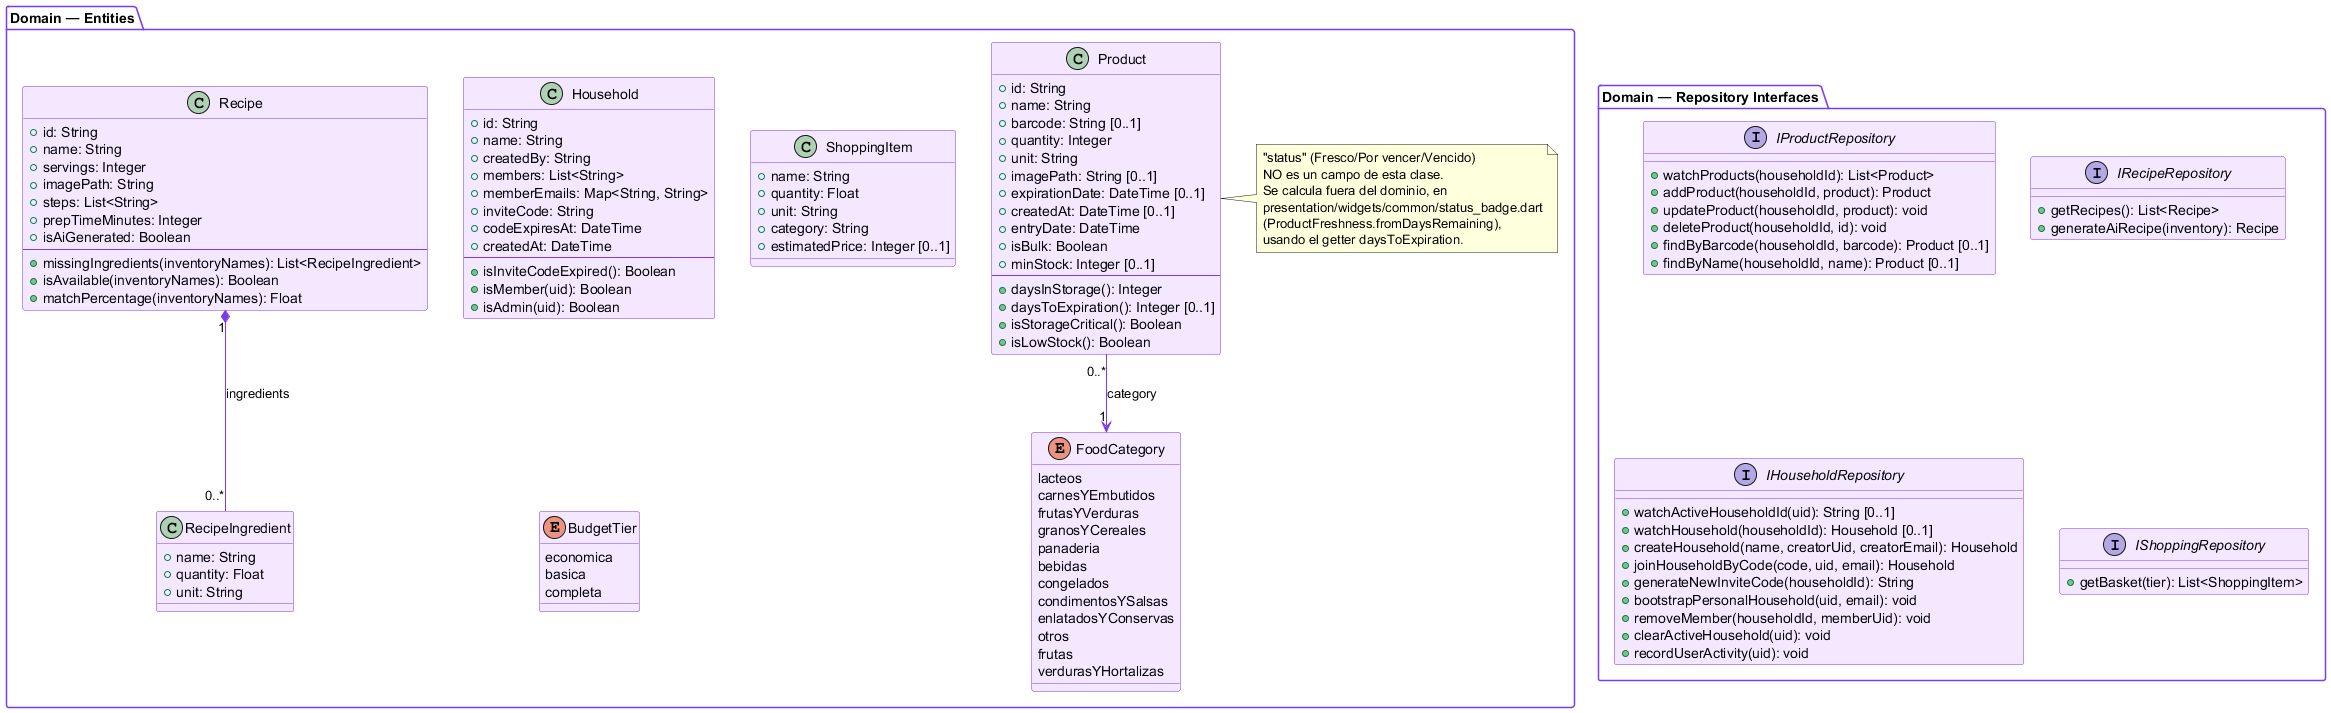

The diagram above was rendered by PlantUML. Its source (embedded in the PNG):
@startuml
skinparam backgroundColor white
skinparam class {
  BackgroundColor #F3E8FF
  BorderColor #7C3AED
  ArrowColor #7C3AED
}
skinparam package {
  BackgroundColor white
  BorderColor #7C3AED
}

package "Domain — Entities" {
  class Product {
    +id: String
    +name: String
    +barcode: String [0..1]
    +quantity: Integer
    +unit: String
    +imagePath: String [0..1]
    +expirationDate: DateTime [0..1]
    +createdAt: DateTime [0..1]
    +entryDate: DateTime
    +isBulk: Boolean
    +minStock: Integer [0..1]
    --
    +daysInStorage(): Integer
    +daysToExpiration(): Integer [0..1]
    +isStorageCritical(): Boolean
    +isLowStock(): Boolean
  }

  note right of Product
    "status" (Fresco/Por vencer/Vencido)
    NO es un campo de esta clase.
    Se calcula fuera del dominio, en
    presentation/widgets/common/status_badge.dart
    (ProductFreshness.fromDaysRemaining),
    usando el getter daysToExpiration.
  end note

  enum FoodCategory {
    lacteos
    carnesYEmbutidos
    frutasYVerduras
    granosYCereales
    panaderia
    bebidas
    congelados
    condimentosYSalsas
    enlatadosYConservas
    otros
    frutas
    verdurasYHortalizas
  }

  class Recipe {
    +id: String
    +name: String
    +servings: Integer
    +imagePath: String
    +steps: List<String>
    +prepTimeMinutes: Integer
    +isAiGenerated: Boolean
    --
    +missingIngredients(inventoryNames): List<RecipeIngredient>
    +isAvailable(inventoryNames): Boolean
    +matchPercentage(inventoryNames): Float
  }

  class RecipeIngredient {
    +name: String
    +quantity: Float
    +unit: String
  }

  class Household {
    +id: String
    +name: String
    +createdBy: String
    +members: List<String>
    +memberEmails: Map<String, String>
    +inviteCode: String
    +codeExpiresAt: DateTime
    +createdAt: DateTime
    --
    +isInviteCodeExpired(): Boolean
    +isMember(uid): Boolean
    +isAdmin(uid): Boolean
  }

  class ShoppingItem {
    +name: String
    +quantity: Float
    +unit: String
    +category: String
    +estimatedPrice: Integer [0..1]
  }

  enum BudgetTier {
    economica
    basica
    completa
  }
}

package "Domain — Repository Interfaces" {
  interface IProductRepository {
    +watchProducts(householdId): List<Product>
    +addProduct(householdId, product): Product
    +updateProduct(householdId, product): void
    +deleteProduct(householdId, id): void
    +findByBarcode(householdId, barcode): Product [0..1]
    +findByName(householdId, name): Product [0..1]
  }

  interface IRecipeRepository {
    +getRecipes(): List<Recipe>
    +generateAiRecipe(inventory): Recipe
  }

  interface IHouseholdRepository {
    +watchActiveHouseholdId(uid): String [0..1]
    +watchHousehold(householdId): Household [0..1]
    +createHousehold(name, creatorUid, creatorEmail): Household
    +joinHouseholdByCode(code, uid, email): Household
    +generateNewInviteCode(householdId): String
    +bootstrapPersonalHousehold(uid, email): void
    +removeMember(householdId, memberUid): void
    +clearActiveHousehold(uid): void
    +recordUserActivity(uid): void
  }

  interface IShoppingRepository {
    +getBasket(tier): List<ShoppingItem>
  }
}

Product "0..*" --> "1" FoodCategory : category
Recipe "1" *-- "0..*" RecipeIngredient : ingredients
@enduml